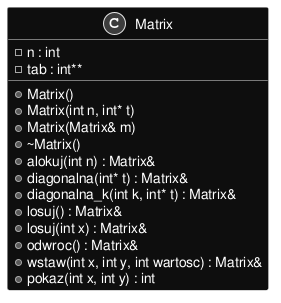

The diagram above was rendered by PlantUML. Its source (embedded in the PNG):
@startuml inline_umlgraph_1.png
skinparam monochrome reverse
skinparam backgroundColor transparent

class Matrix {
-n : int
-tab : int**
+Matrix()
+Matrix(int n, int* t)
+Matrix(Matrix& m)
+~Matrix()
+alokuj(int n) : Matrix&
+diagonalna(int* t) : Matrix&
+diagonalna_k(int k, int* t) : Matrix&
+losuj() : Matrix&
+losuj(int x) : Matrix&
+odwroc() : Matrix&
+wstaw(int x, int y, int wartosc) : Matrix&
+pokaz(int x, int y) : int

}
@enduml